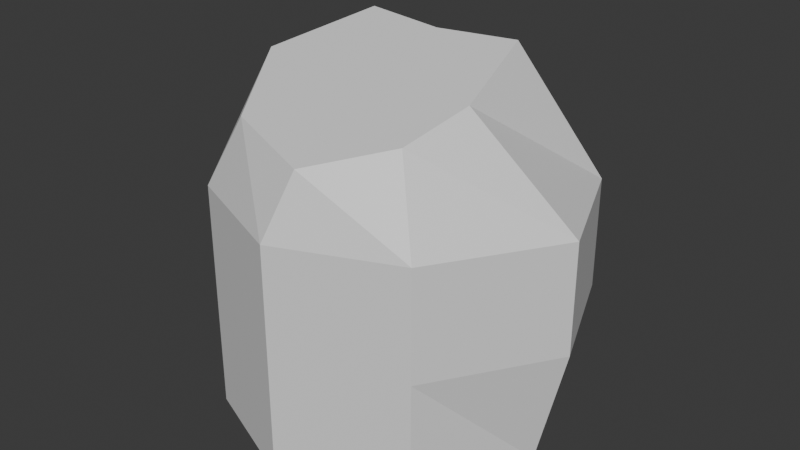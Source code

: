 # Source: Rock_D.blend  (saved by Blender 4.3.34; exported with 4.5.12 LTS)
import bpy
from mathutils import Matrix  # noqa: F401  (used for matrix-valued properties, if any)

bpy.ops.wm.read_factory_settings(use_empty=True)
scene = bpy.context.scene
scene.name = 'Scene'

# ---- collections
col_collection = bpy.data.collections.new('Collection'); scene.collection.children.link(col_collection)

# ---- materials (node trees are filled in below, after node groups)
mat_material = bpy.data.materials.new('Material')

# ---- material node trees
mat_material.use_nodes = True; mat_material.node_tree.nodes.clear()
_N = mat_material.node_tree.nodes; _L = mat_material.node_tree.links
n0 = _N.new('ShaderNodeBsdfPrincipled'); n0.name = 'Principled BSDF'; n0.location = (10, 300)
n1 = _N.new('ShaderNodeOutputMaterial'); n1.name = 'Material Output'; n1.location = (300, 300)
_L.new(n0.outputs[0], n1.inputs[0])
n1.is_active_output = True

# ---- world
world_world = bpy.data.worlds.new('World'); scene.world = world_world
world_world.use_nodes = True; world_world.node_tree.nodes.clear()
_N = world_world.node_tree.nodes; _L = world_world.node_tree.links
n0 = _N.new('ShaderNodeOutputWorld'); n0.name = 'World Output'; n0.location = (300, 300)
n1 = _N.new('ShaderNodeBackground'); n1.name = 'Background'; n1.location = (10, 300)
n1.inputs[0].default_value = (0.05088, 0.05088, 0.05088, 1.0)
_L.new(n1.outputs[0], n0.inputs[0])
n0.is_active_output = True
world_world.color = (0.05088, 0.05088, 0.05088)
world_world.sun_shadow_jitter_overblur = 0.0

# ---- meshes
me_cylinder = bpy.data.meshes.new('Cylinder')
me_cylinder.from_pydata([(0.0, 1.0, 0.0), (-0.004691, 0.3702, 2.158), (0.7071, 0.7071, 0.0), (0.4842, 0.4233, 2.175), (1.0, 0.0, 0.0), (0.5847, -0.1208, 2.001), (0.7071, -0.7071, 0.0), (0.4842, -0.5083, 1.878), (0.0, -1.0, 0.0), (0.09499, -0.8392, 1.772), (-0.7071, -0.7071, 0.0), (-0.4783, -0.6398, 1.836), (-1.179, 0.0531, 7.451e-09), (-0.7934, -0.1046, 2.006), (-0.8863, 0.7602, 7.451e-09), (-0.4936, 0.4233, 2.175), (-0.07989, 1.128, 0.7333), (-0.07989, 1.128, 1.4), (0.8738, 0.7236, 1.4), (0.8738, 0.7236, 0.7333), (1.167, 0.01646, 1.4), (1.167, 0.01646, 0.7333), (0.7071, -0.7071, 1.4), (0.7071, -0.7071, 0.7333), (0.0, -1.0, 1.4), (0.0, -1.0, 0.7333), (-0.7071, -0.7071, 1.4), (-0.7071, -0.7071, 0.7333), (-1.0, 0.0, 1.4), (-1.179, 0.0531, 0.7333), (-0.787, 0.8352, 1.4), (-0.9662, 0.8883, 0.7333)], [], [(17, 1, 3, 18), (18, 3, 5, 20), (20, 5, 7, 22), (22, 7, 9, 24), (24, 9, 11, 26), (26, 11, 13, 28), (3, 1, 15, 13, 11, 9, 7, 5), (28, 13, 15, 30), (30, 15, 1, 17), (0, 2, 4, 6, 8, 10, 12, 14), (14, 31, 16, 0), (31, 30, 17, 16), (12, 29, 31, 14), (29, 28, 30, 31), (10, 27, 29, 12), (27, 26, 28, 29), (8, 25, 27, 10), (25, 24, 26, 27), (6, 23, 25, 8), (23, 22, 24, 25), (4, 21, 23, 6), (21, 20, 22, 23), (2, 19, 21, 4), (19, 18, 20, 21), (0, 16, 19, 2), (16, 17, 18, 19)])
_uv = me_cylinder.uv_layers.new(name='UVMap')
_uv.uv.foreach_set('vector', [1.0, 0.85, 1.0, 1.0, 0.875, 1.0, 0.875, 0.85, 0.875, 0.85, 0.875, 1.0, 0.75, 1.0, 0.75, 0.85, 0.75, 0.85, 0.75, 1.0, 0.625, 1.0, 0.625, 0.85, 0.625, 0.85, 0.625, 1.0, 0.5, 1.0, 0.5, 0.85, 0.5, 0.85, 0.5, 1.0, 0.375, 1.0, 0.375, 0.85, 0.375, 0.85, 0.375, 1.0, 0.25, 1.0, 0.25, 0.85, 0.4197, 0.4197, 0.25, 0.49, 0.08029, 0.4197, 0.01, 0.25, 0.08029, 0.08029, 0.25, 0.01, 0.4197, 0.08029, 0.49, 0.25, 0.25, 0.85, 0.25, 1.0, 0.125, 1.0, 0.125, 0.85, 0.125, 0.85, 0.125, 1.0, 0.0, 1.0, 0.0, 0.85, 0.75, 0.49, 0.9197, 0.4197, 0.99, 0.25, 0.9197, 0.08029, 0.75, 0.01, 0.5803, 0.08029, 0.51, 0.25, 0.5803, 0.4197, 0.125, 0.5, 0.125, 0.6833, 0.0, 0.6833, 0.0, 0.5, 0.125, 0.6833, 0.125, 0.85, 0.0, 0.85, 0.0, 0.6833, 0.25, 0.5, 0.25, 0.6833, 0.125, 0.6833, 0.125, 0.5, 0.25, 0.6833, 0.25, 0.85, 0.125, 0.85, 0.125, 0.6833, 0.375, 0.5, 0.375, 0.6833, 0.25, 0.6833, 0.25, 0.5, 0.375, 0.6833, 0.375, 0.85, 0.25, 0.85, 0.25, 0.6833, 0.5, 0.5, 0.5, 0.6833, 0.375, 0.6833, 0.375, 0.5, 0.5, 0.6833, 0.5, 0.85, 0.375, 0.85, 0.375, 0.6833, 0.625, 0.5, 0.625, 0.6833, 0.5, 0.6833, 0.5, 0.5, 0.625, 0.6833, 0.625, 0.85, 0.5, 0.85, 0.5, 0.6833, 0.75, 0.5, 0.75, 0.6833, 0.625, 0.6833, 0.625, 0.5, 0.75, 0.6833, 0.75, 0.85, 0.625, 0.85, 0.625, 0.6833, 0.875, 0.5, 0.875, 0.6833, 0.75, 0.6833, 0.75, 0.5, 0.875, 0.6833, 0.875, 0.85, 0.75, 0.85, 0.75, 0.6833, 1.0, 0.5, 1.0, 0.6833, 0.875, 0.6833, 0.875, 0.5, 1.0, 0.6833, 1.0, 0.85, 0.875, 0.85, 0.875, 0.6833])
me_cylinder.materials.append(mat_material)
me_cylinder.update()

# ---- objects
ob_cylinder = bpy.data.objects.new('Cylinder', me_cylinder)

# ---- transforms, parenting, visibility, modifiers, constraints
ob_cylinder.location = (0.0, 0.0, 0.0)

# ---- collection membership
col_collection.objects.link(ob_cylinder)

# ---- scene / render settings (as saved in the file)
scene.frame_start = 1; scene.frame_end = 250; scene.frame_set(1)
scene.render.engine = 'BLENDER_EEVEE_NEXT'
bpy.context.view_layer.update()

# ---- added for rendering (the .blend has no active camera and no usable light): camera, sun
cam_auto = bpy.data.cameras.new('AutoCamera')
cam_auto.lens = 50.0
cam_auto.sensor_width = 36.0
cam_auto.clip_end = 1000.0
ob_auto_camera = bpy.data.objects.new('AutoCamera', cam_auto)
scene.collection.objects.link(ob_auto_camera)
ob_auto_camera.location = (3.54862, -4.20179, 3.9313)
ob_auto_camera.rotation_euler = (1.09748, -7.21219e-08, 0.694738)
scene.camera = ob_auto_camera
light_auto_sun = bpy.data.lights.new('AutoSun', 'SUN')
light_auto_sun.energy = 3.0
light_auto_sun.angle = 0.0523599
ob_auto_sun = bpy.data.objects.new('AutoSun', light_auto_sun)
scene.collection.objects.link(ob_auto_sun)
ob_auto_sun.rotation_euler = (0.872665, 0.174533, 0.523599)
bpy.context.view_layer.update()
